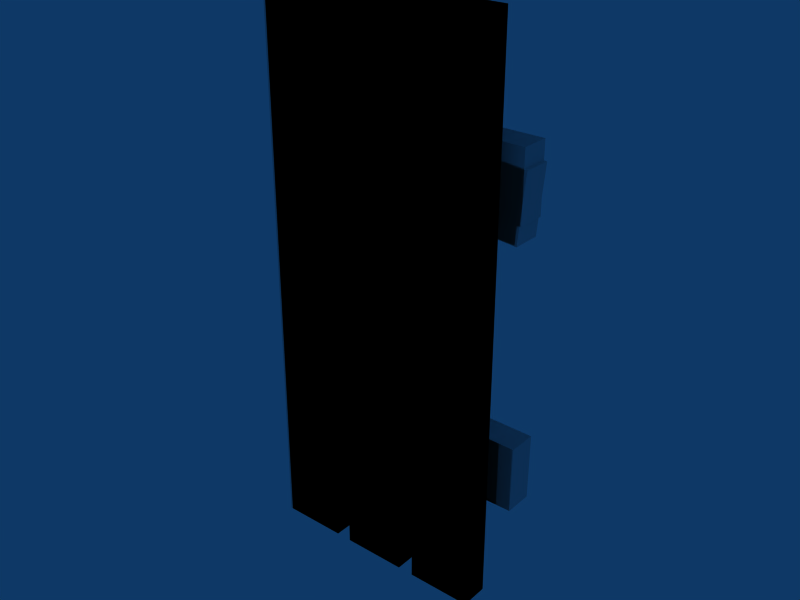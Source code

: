 # Source: PlankWall2_2x1.blend  (saved by Blender 2.48.1; exported with 4.5.12 LTS)
import bpy
from mathutils import Matrix  # noqa: F401  (used for matrix-valued properties, if any)

bpy.ops.wm.read_factory_settings(use_empty=True)
scene = bpy.context.scene
scene.name = 'Scene'

# ---- collections
col_collection_1 = bpy.data.collections.new('Collection 1'); scene.collection.children.link(col_collection_1)

# ---- materials (node trees are filled in below, after node groups)
mat_plankwall = bpy.data.materials.new('PlankWall')
mat_plankwall.alpha_threshold = 0.0
mat_plankwall.roughness = 0.5
mat_plankwall.line_color = (0.0, 0.0, 0.0, 1.0)

# ---- material node trees

# ---- world
world_world = bpy.data.worlds.new('World'); scene.world = world_world
world_world.color = (0.05656, 0.2208, 0.4)
world_world.use_sun_shadow = False
world_world.sun_shadow_jitter_overblur = 0.0
world_world.cycles.sampling_method = 'MANUAL'
world_world.cycles.sample_map_resolution = 256

# ---- meshes
me_cube_016 = bpy.data.meshes.new('Cube.016')
me_cube_016.from_pydata([(-0.4451, -7.823e-08, -1.0), (-0.4451, -0.1, -1.0), (-0.4451, -0.1, 1.0), (-0.4451, 4.843e-08, 1.0), (-0.2109, -8.568e-08, -1.0), (-0.2109, -0.1, -1.0), (-0.2109, -0.1, 1.0), (-0.2109, -1.863e-08, 1.0), (-0.439, 0.1, 0.6307), (-0.439, -1.081e-08, 0.6307), (0.4634, -2.377e-08, 0.5529), (0.4634, 0.1, 0.5529), (-0.4619, 0.1, 0.3918), (-0.4619, -1.077e-08, 0.3918), (0.4406, 3.588e-08, 0.3139), (0.4406, 0.1, 0.3139), (0.4126, 0.1, -0.62), (0.4126, -1.118e-08, -0.62), (-0.45, -1.118e-08, -0.62), (-0.45, 0.1, -0.62), (0.4126, 0.1, -0.38), (0.4126, -7.078e-08, -0.38), (-0.45, -1.118e-08, -0.38), (-0.45, 0.1, -0.38), (0.0818, -1.863e-08, 1.0), (0.0818, -0.1, 1.0), (0.0818, -0.1, -1.0), (0.0818, -8.568e-08, -1.0), (-0.1524, 4.843e-08, 1.0), (-0.1524, -0.1, 1.0), (-0.1524, -0.1, -1.0), (-0.1524, -7.823e-08, -1.0), (0.3745, -1.863e-08, 1.0), (0.3745, -0.1, 1.0), (0.3745, -0.1, -0.7672), (0.3745, -8.568e-08, -0.7672), (0.1403, 4.843e-08, 1.0), (0.1403, -0.1, 1.0), (0.1403, -0.1, -0.7936), (0.1403, -7.823e-08, -0.7936), (0.0818, -4.098e-08, 0.3333), (0.0818, -6.333e-08, -0.1716), (0.0818, -0.1, 0.3333), (0.0818, -0.1, -0.1716), (-0.1524, 6.209e-09, 0.3333), (-0.1524, -3.601e-08, -0.3333), (-0.1524, -0.1, 0.3333), (-0.1524, -0.1, -0.3333), (-0.0665, -0.1, 0.2567), (-0.06366, -1.942e-08, 0.2738), (0.2574, -8.196e-08, -0.8199), (0.2574, -0.1, -0.8199)], [], [(0, 1, 2, 3), (4, 7, 6, 5), (0, 4, 5, 1), (1, 5, 6, 2), (2, 6, 7, 3), (4, 0, 3, 7), (11, 15, 12, 8), (13, 9, 8, 12), (14, 10, 9, 13), (15, 11, 10, 14), (11, 8, 9, 10), (15, 14, 13, 12), (16, 17, 18, 19), (20, 23, 22, 21), (16, 20, 21, 17), (17, 21, 22, 18), (18, 22, 23, 19), (20, 16, 19, 23), (29, 25, 24, 28), (31, 27, 26, 30), (37, 33, 32, 36), (35, 32, 33, 34), (39, 38, 37, 36), (31, 45, 41, 27), (26, 43, 47, 30), (27, 41, 43, 26), (40, 24, 25, 42), (30, 47, 45, 31), (46, 29, 28, 44), (45, 47, 43, 41), (48, 25, 29), (46, 48, 29), (48, 42, 25), (42, 48, 40), (48, 46, 44), (49, 28, 24), (40, 49, 24), (49, 44, 28), (44, 49, 48), (49, 40, 48), (50, 36, 32), (35, 50, 32), (50, 39, 36), (39, 50, 38), (50, 35, 34), (51, 33, 37), (38, 51, 37), (51, 34, 33), (34, 51, 50), (51, 38, 50)])
_uv = me_cube_016.uv_layers.new(name='PlankWall')
_uv.uv.foreach_set('vector', [0.1178, 0.05391, 0.2804, 0.05391, 0.2804, 0.9545, 0.1178, 0.9545, 0.6005, 0.05391, 0.6005, 0.9545, 0.4389, 0.9545, 0.4389, 0.05391, 0.1178, 0.05391, 0.003092, 0.05391, 0.003794, 0.002849, 0.1185, 0.002849, 0.2804, 0.05391, 0.4389, 0.05391, 0.4389, 0.9545, 0.2804, 0.9545, 0.1171, 0.9991, 0.002391, 0.9991, 0.003092, 0.9545, 0.1178, 0.9545, 0.003092, 0.05391, 0.1178, 0.05391, 0.1178, 0.9545, 0.003092, 0.9545, 0.6005, 0.05391, 0.7596, 0.05391, 0.7596, 0.4896, 0.6005, 0.4896, 0.7596, 0.9991, 0.6005, 0.9991, 0.6005, 0.9545, 0.7596, 0.9545, 0.2804, 0.05391, 0.4389, 0.05391, 0.4389, 0.4896, 0.2804, 0.4896, 0.7596, 0.05391, 0.6005, 0.05391, 0.6005, 0.002849, 0.7596, 0.002849, 0.6005, 0.05391, 0.6005, 0.9545, 0.4389, 0.9545, 0.4389, 0.05391, 0.7596, 0.05391, 0.919, 0.05391, 0.919, 0.9545, 0.7596, 0.9545, 0.7596, 0.05391, 0.919, 0.05391, 0.919, 0.9545, 0.7596, 0.9545, 0.6005, 0.05391, 0.6005, 0.9545, 0.4389, 0.9545, 0.4389, 0.05391, 0.7596, 0.05391, 0.6005, 0.05391, 0.6005, 0.002849, 0.7596, 0.002849, 0.2804, 0.05391, 0.4389, 0.05391, 0.4389, 0.4896, 0.2804, 0.4896, 0.7596, 0.9991, 0.6005, 0.9991, 0.6005, 0.9545, 0.7596, 0.9545, 0.6005, 0.05391, 0.7596, 0.05391, 0.7596, 0.4896, 0.6005, 0.4896, 0.7596, 0.9991, 0.6005, 0.9991, 0.6005, 0.9545, 0.7596, 0.9545, 0.7596, 0.05391, 0.6005, 0.05391, 0.6005, 0.002849, 0.7596, 0.002849, 0.7596, 0.9991, 0.6005, 0.9991, 0.6005, 0.9545, 0.7596, 0.9545, 0.5999, 0.05391, 0.5999, 0.9545, 0.7591, 0.9545, 0.7591, 0.05391, 0.7596, 0.05391, 0.919, 0.05391, 0.919, 0.9545, 0.7596, 0.9545, 0.7596, 0.05391, 0.7596, 0.3541, 0.6005, 0.3541, 0.6005, 0.05391, 0.7591, 0.05391, 0.7591, 0.3541, 0.919, 0.3541, 0.919, 0.05391, 0.5999, 0.05391, 0.5999, 0.3541, 0.7591, 0.3541, 0.7591, 0.05391, 0.5999, 0.6543, 0.5999, 0.9545, 0.7591, 0.9545, 0.7591, 0.6543, 0.919, 0.05391, 0.919, 0.3541, 0.7596, 0.3541, 0.7596, 0.05391, 0.919, 0.6543, 0.919, 0.9545, 0.7596, 0.9545, 0.7596, 0.6543, 0.2853, 0.5083, 0.2853, 0.4636, 0.3899, 0.4636, 0.3899, 0.5083, 0.839, 0.6543, 0.7591, 0.9545, 0.919, 0.9545, 0.919, 0.6543, 0.839, 0.6543, 0.919, 0.9545, 0.839, 0.6543, 0.7591, 0.6543, 0.7591, 0.9545, 0.3899, 0.4636, 0.3237, 0.4636, 0.3899, 0.5083, 0.3237, 0.4636, 0.2853, 0.4636, 0.2853, 0.5083, 0.6801, 0.6543, 0.7596, 0.9545, 0.6005, 0.9545, 0.6005, 0.6543, 0.6801, 0.6543, 0.6005, 0.9545, 0.6801, 0.6543, 0.7596, 0.6543, 0.7596, 0.9545, 0.2853, 0.5083, 0.3249, 0.5083, 0.3237, 0.4636, 0.3249, 0.5083, 0.3899, 0.5083, 0.3237, 0.4636, 0.6801, 0.05391, 0.7596, 0.9545, 0.6005, 0.9545, 0.6005, 0.05391, 0.6801, 0.05391, 0.6005, 0.9545, 0.6801, 0.05391, 0.7596, 0.05391, 0.7596, 0.9545, 0.7596, 0.05391, 0.6801, 0.05391, 0.7596, 0.002849, 0.6801, 0.05391, 0.6005, 0.05391, 0.6005, 0.002849, 0.839, 0.05391, 0.7591, 0.9545, 0.919, 0.9545, 0.919, 0.05391, 0.839, 0.05391, 0.919, 0.9545, 0.839, 0.05391, 0.7591, 0.05391, 0.7591, 0.9545, 0.6005, 0.002849, 0.6801, 0.002849, 0.6801, 0.05391, 0.6801, 0.002849, 0.7596, 0.002849, 0.6801, 0.05391])
me_cube_016.materials.append(mat_plankwall)
me_cube_016.use_remesh_preserve_volume = False
me_cube_016.use_remesh_preserve_attributes = False
me_cube_016.use_mirror_vertex_groups = False
me_cube_016.update()
me_cube_015 = bpy.data.meshes.new('Cube.015')
me_cube_015.from_pydata([(-1.0, 0.1, 0.12), (-1.0, -1.118e-08, 0.12), (-0.08251, -7.078e-08, 0.12), (-0.08251, 0.1, 0.12), (-1.0, 0.1, -0.12), (-1.0, -1.118e-08, -0.12), (-0.08251, -1.118e-08, -0.12), (-0.08251, 0.1, -0.12)], [], [(4, 0, 3, 7), (0, 4, 5, 1), (6, 2, 1, 5), (7, 3, 2, 6), (3, 0, 1, 2), (7, 6, 5, 4)])
_uv = me_cube_015.uv_layers.new(name='PlankWall')
_uv.uv.foreach_set('vector', [0.7596, 0.4657, 0.6005, 0.4657, 0.6005, 0.05391, 0.7596, 0.05391, 0.6005, 0.9545, 0.7596, 0.9545, 0.7596, 0.9991, 0.6005, 0.9991, 0.2804, 0.05391, 0.4389, 0.05391, 0.4389, 0.4657, 0.2804, 0.4657, 0.7596, 0.05391, 0.6005, 0.05391, 0.6005, 0.002849, 0.7596, 0.002849, 0.6005, 0.05391, 0.6005, 0.9545, 0.4389, 0.9545, 0.4389, 0.05391, 0.7596, 0.05391, 0.919, 0.05391, 0.919, 0.9545, 0.7596, 0.9545])
me_cube_015.materials.append(mat_plankwall)
me_cube_015.use_remesh_preserve_volume = False
me_cube_015.use_remesh_preserve_attributes = False
me_cube_015.use_mirror_vertex_groups = False
me_cube_015.update()
me_cube_014 = bpy.data.meshes.new('Cube.014')
me_cube_014.from_pydata([(-1.0, 0.1, 0.12), (-1.0, -1.118e-08, 0.12), (-0.1047, -7.078e-08, 0.12), (-0.1047, 0.1, 0.12), (-1.0, 0.1, -0.12), (-1.0, -1.118e-08, -0.12), (-0.1047, -1.118e-08, -0.12), (-0.1047, 0.1, -0.12)], [], [(4, 0, 3, 7), (0, 4, 5, 1), (6, 2, 1, 5), (7, 3, 2, 6), (3, 0, 1, 2), (7, 6, 5, 4)])
_uv = me_cube_014.uv_layers.new(name='PlankWall')
_uv.uv.foreach_set('vector', [0.7596, 0.9545, 0.6005, 0.9545, 0.6005, 0.5933, 0.7596, 0.5933, 0.6005, 0.9545, 0.7596, 0.9545, 0.7596, 0.9991, 0.6005, 0.9991, 0.2804, 0.5933, 0.4389, 0.5933, 0.4389, 0.9545, 0.2804, 0.9545, 0.7596, 0.05391, 0.6005, 0.05391, 0.6005, 0.002849, 0.7596, 0.002849, 0.6005, 0.05391, 0.6005, 0.9545, 0.4389, 0.9545, 0.4389, 0.05391, 0.7596, 0.05391, 0.919, 0.05391, 0.919, 0.9545, 0.7596, 0.9545])
me_cube_014.materials.append(mat_plankwall)
me_cube_014.use_remesh_preserve_volume = False
me_cube_014.use_remesh_preserve_attributes = False
me_cube_014.use_mirror_vertex_groups = False
me_cube_014.update()
me_cube_013 = bpy.data.meshes.new('Cube.013')
me_cube_013.from_pydata([(0.1318, -1.863e-08, 1.0), (0.1318, -0.1, 1.0), (0.1318, -0.1, -1.0), (0.1318, -8.568e-08, -1.0), (-0.1024, 4.843e-08, 1.0), (-0.1024, -0.1, 1.0), (-0.1024, -0.1, -1.0), (-0.1024, -7.823e-08, -1.0)], [], [(4, 0, 3, 7), (0, 4, 5, 1), (6, 2, 1, 5), (7, 3, 2, 6), (3, 0, 1, 2), (7, 6, 5, 4)])
_uv = me_cube_013.uv_layers.new(name='PlankWall')
_uv.uv.foreach_set('vector', [0.7596, 0.9545, 0.6005, 0.9545, 0.6005, 0.05391, 0.7596, 0.05391, 0.6005, 0.9545, 0.7596, 0.9545, 0.7596, 0.9991, 0.6005, 0.9991, 0.919, 0.05391, 0.7591, 0.05391, 0.7591, 0.9545, 0.919, 0.9545, 0.7596, 0.05391, 0.6005, 0.05391, 0.6005, 0.002849, 0.7596, 0.002849, 0.5999, 0.05391, 0.5999, 0.9545, 0.7591, 0.9545, 0.7591, 0.05391, 0.7596, 0.05391, 0.919, 0.05391, 0.919, 0.9545, 0.7596, 0.9545])
me_cube_013.materials.append(mat_plankwall)
me_cube_013.use_remesh_preserve_volume = False
me_cube_013.use_remesh_preserve_attributes = False
me_cube_013.use_mirror_vertex_groups = False
me_cube_013.update()
me_cube_012 = bpy.data.meshes.new('Cube.012')
me_cube_012.from_pydata([(0.1318, -1.863e-08, 1.0), (0.1318, -0.1, 1.0), (0.1318, -0.1, -1.0), (0.1318, -8.568e-08, -1.0), (-0.1024, 4.843e-08, 1.0), (-0.1024, -0.1, 1.0), (-0.1024, -0.1, -1.0), (-0.1024, -7.823e-08, -1.0)], [], [(4, 0, 3, 7), (0, 4, 5, 1), (6, 2, 1, 5), (7, 3, 2, 6), (3, 0, 1, 2), (7, 6, 5, 4)])
_uv = me_cube_012.uv_layers.new(name='PlankWall')
_uv.uv.foreach_set('vector', [0.7596, 0.9545, 0.6005, 0.9545, 0.6005, 0.05391, 0.7596, 0.05391, 0.6005, 0.9545, 0.7596, 0.9545, 0.7596, 0.9991, 0.6005, 0.9991, 0.919, 0.05391, 0.7591, 0.05391, 0.7591, 0.9545, 0.919, 0.9545, 0.7596, 0.05391, 0.6005, 0.05391, 0.6005, 0.002849, 0.7596, 0.002849, 0.5999, 0.05391, 0.5999, 0.9545, 0.7591, 0.9545, 0.7591, 0.05391, 0.7596, 0.05391, 0.919, 0.05391, 0.919, 0.9545, 0.7596, 0.9545])
me_cube_012.materials.append(mat_plankwall)
me_cube_012.use_remesh_preserve_volume = False
me_cube_012.use_remesh_preserve_attributes = False
me_cube_012.use_mirror_vertex_groups = False
me_cube_012.update()
me_cube_011 = bpy.data.meshes.new('Cube.011')
me_cube_011.from_pydata([(0.1245, -1.863e-08, 1.0), (0.1245, -0.1, 1.0), (0.1245, -0.1, -1.0), (0.1245, -8.568e-08, -1.0), (-0.1097, 4.843e-08, 1.0), (-0.1097, -0.1, 1.0), (-0.1097, -0.1, -1.0), (-0.1097, -7.823e-08, -1.0)], [], [(4, 0, 3, 7), (0, 4, 5, 1), (6, 2, 1, 5), (7, 3, 2, 6), (3, 0, 1, 2), (7, 6, 5, 4)])
_uv = me_cube_011.uv_layers.new(name='PlankWall')
_uv.uv.foreach_set('vector', [0.7596, 0.9545, 0.6005, 0.9545, 0.6005, 0.05391, 0.7596, 0.05391, 0.6005, 0.9545, 0.7596, 0.9545, 0.7596, 0.9991, 0.6005, 0.9991, 0.919, 0.05391, 0.7591, 0.05391, 0.7591, 0.9545, 0.919, 0.9545, 0.7596, 0.05391, 0.6005, 0.05391, 0.6005, 0.002849, 0.7596, 0.002849, 0.5999, 0.05391, 0.5999, 0.9545, 0.7591, 0.9545, 0.7591, 0.05391, 0.7596, 0.05391, 0.919, 0.05391, 0.919, 0.9545, 0.7596, 0.9545])
me_cube_011.materials.append(mat_plankwall)
me_cube_011.use_remesh_preserve_volume = False
me_cube_011.use_remesh_preserve_attributes = False
me_cube_011.use_mirror_vertex_groups = False
me_cube_011.update()
me_cube_001 = bpy.data.meshes.new('Cube.001')
me_cube_001.from_pydata([(-0.4451, -7.823e-08, -1.0), (-0.4451, -0.1, -1.0), (-0.4451, -0.1, 1.0), (-0.4451, 4.843e-08, 1.0), (-0.2109, -8.568e-08, -1.0), (-0.2109, -0.1, -1.0), (-0.2109, -0.1, 1.0), (-0.2109, -1.863e-08, 1.0), (-0.45, 0.1, 0.62), (-0.45, -1.118e-08, 0.62), (0.4527, -7.078e-08, 0.62), (0.4527, 0.1, 0.62), (-0.45, 0.1, 0.38), (-0.45, -1.118e-08, 0.38), (0.4527, -1.118e-08, 0.38), (0.4527, 0.1, 0.38), (0.4638, 0.1, -0.62), (0.4638, -1.118e-08, -0.62), (-0.45, -1.118e-08, -0.62), (-0.45, 0.1, -0.62), (0.4638, 0.1, -0.38), (0.4638, -7.078e-08, -0.38), (-0.45, -1.118e-08, -0.38), (-0.45, 0.1, -0.38), (0.0818, -1.863e-08, 1.0), (0.0818, -0.1, 1.0), (0.0818, -0.1, -1.0), (0.0818, -8.568e-08, -1.0), (-0.1524, 4.843e-08, 1.0), (-0.1524, -0.1, 1.0), (-0.1524, -0.1, -1.0), (-0.1524, -7.823e-08, -1.0), (0.3745, -1.863e-08, 1.0), (0.3745, -0.1, 1.0), (0.3745, -0.1, -1.0), (0.3745, -8.568e-08, -1.0), (0.1403, 4.843e-08, 1.0), (0.1403, -0.1, 1.0), (0.1403, -0.1, -1.0), (0.1403, -7.823e-08, -1.0)], [], [(0, 1, 2, 3), (4, 7, 6, 5), (0, 4, 5, 1), (1, 5, 6, 2), (2, 6, 7, 3), (4, 0, 3, 7), (11, 15, 12, 8), (13, 9, 8, 12), (14, 10, 9, 13), (15, 11, 10, 14), (11, 8, 9, 10), (15, 14, 13, 12), (16, 17, 18, 19), (20, 23, 22, 21), (16, 20, 21, 17), (17, 21, 22, 18), (18, 22, 23, 19), (20, 16, 19, 23), (27, 31, 28, 24), (29, 25, 24, 28), (30, 26, 25, 29), (31, 27, 26, 30), (27, 24, 25, 26), (31, 30, 29, 28), (35, 39, 36, 32), (37, 33, 32, 36), (38, 34, 33, 37), (39, 35, 34, 38), (35, 32, 33, 34), (39, 38, 37, 36)])
_uv = me_cube_001.uv_layers.new(name='PlankWall')
_uv.uv.foreach_set('vector', [0.1178, 0.05391, 0.2804, 0.05391, 0.2804, 0.9545, 0.1178, 0.9545, 0.6005, 0.05391, 0.6005, 0.9545, 0.4389, 0.9545, 0.4389, 0.05391, 0.1178, 0.05391, 0.003092, 0.05391, 0.003794, 0.002849, 0.1185, 0.002849, 0.2804, 0.05391, 0.4389, 0.05391, 0.4389, 0.9545, 0.2804, 0.9545, 0.1171, 0.9991, 0.002391, 0.9991, 0.003092, 0.9545, 0.1178, 0.9545, 0.003092, 0.05391, 0.1178, 0.05391, 0.1178, 0.9545, 0.003092, 0.9545, 0.6005, 0.05391, 0.7596, 0.05391, 0.7596, 0.4419, 0.6005, 0.4419, 0.7596, 0.9991, 0.6005, 0.9991, 0.6005, 0.9545, 0.7596, 0.9545, 0.2804, 0.05391, 0.4389, 0.05391, 0.4389, 0.4419, 0.2804, 0.4419, 0.7596, 0.05391, 0.6005, 0.05391, 0.6005, 0.002849, 0.7596, 0.002849, 0.6005, 0.05391, 0.6005, 0.9545, 0.4389, 0.9545, 0.4389, 0.05391, 0.7596, 0.05391, 0.919, 0.05391, 0.919, 0.9545, 0.7596, 0.9545, 0.7596, 0.05391, 0.919, 0.05391, 0.919, 0.9545, 0.7596, 0.9545, 0.6005, 0.05391, 0.6005, 0.9545, 0.4389, 0.9545, 0.4389, 0.05391, 0.7596, 0.05391, 0.6005, 0.05391, 0.6005, 0.002849, 0.7596, 0.002849, 0.2804, 0.05391, 0.4389, 0.05391, 0.4389, 0.4419, 0.2804, 0.4419, 0.7596, 0.9991, 0.6005, 0.9991, 0.6005, 0.9545, 0.7596, 0.9545, 0.6005, 0.05391, 0.7596, 0.05391, 0.7596, 0.4419, 0.6005, 0.4419, 0.6005, 0.05391, 0.7596, 0.05391, 0.7596, 0.9545, 0.6005, 0.9545, 0.7596, 0.9991, 0.6005, 0.9991, 0.6005, 0.9545, 0.7596, 0.9545, 0.919, 0.05391, 0.7591, 0.05391, 0.7591, 0.9545, 0.919, 0.9545, 0.7596, 0.05391, 0.6005, 0.05391, 0.6005, 0.002849, 0.7596, 0.002849, 0.5999, 0.05391, 0.5999, 0.9545, 0.7591, 0.9545, 0.7591, 0.05391, 0.7596, 0.05391, 0.919, 0.05391, 0.919, 0.9545, 0.7596, 0.9545, 0.6005, 0.05391, 0.7596, 0.05391, 0.7596, 0.9545, 0.6005, 0.9545, 0.7596, 0.9991, 0.6005, 0.9991, 0.6005, 0.9545, 0.7596, 0.9545, 0.919, 0.05391, 0.7591, 0.05391, 0.7591, 0.9545, 0.919, 0.9545, 0.7596, 0.05391, 0.6005, 0.05391, 0.6005, 0.002849, 0.7596, 0.002849, 0.5999, 0.05391, 0.5999, 0.9545, 0.7591, 0.9545, 0.7591, 0.05391, 0.7596, 0.05391, 0.919, 0.05391, 0.919, 0.9545, 0.7596, 0.9545])
me_cube_001.materials.append(mat_plankwall)
me_cube_001.use_remesh_preserve_volume = False
me_cube_001.use_remesh_preserve_attributes = False
me_cube_001.use_mirror_vertex_groups = False
me_cube_001.update()

# ---- objects
ob_plankwalldmg = bpy.data.objects.new('PlankWallDmg', me_cube_016)
ob_plank2h = bpy.data.objects.new('Plank2h', me_cube_015)
ob_plank1h = bpy.data.objects.new('Plank1h', me_cube_014)
ob_plank1 = bpy.data.objects.new('Plank1', me_cube_013)
ob_plank2 = bpy.data.objects.new('Plank2', me_cube_012)
ob_plank3 = bpy.data.objects.new('Plank3', me_cube_011)
ob_plankwall = bpy.data.objects.new('PlankWall', me_cube_001)

# ---- transforms, parenting, visibility, modifiers, constraints
ob_plankwalldmg.location = (0.0, 0.0, 0.0)
ob_plankwalldmg.lock_rotations_4d = False
ob_plankwalldmg.empty_display_type = 'ARROWS'
ob_plankwalldmg.lineart.crease_threshold = 0.0
ob_plank2h.location = (0.55, 0.0, -0.5)
ob_plank2h.rotation_euler = (-2.071e-11, 0.009374, -4.42e-09)
ob_plank2h.lock_rotations_4d = False
ob_plank2h.empty_display_type = 'ARROWS'
ob_plank2h.lineart.crease_threshold = 0.0
ob_plank1h.location = (0.5468, -3.344e-08, 0.4291)
ob_plank1h.rotation_euler = (-1.527e-09, 0.08037, -3.798e-08)
ob_plank1h.lock_rotations_4d = False
ob_plank1h.empty_display_type = 'ARROWS'
ob_plank1h.lineart.crease_threshold = 0.0
ob_plank1.location = (-0.35, 0.0, 0.0)
ob_plank1.lock_rotations_4d = False
ob_plank1.empty_display_type = 'ARROWS'
ob_plank1.lineart.crease_threshold = 0.0
ob_plank2.location = (-0.05, 0.0, 0.0)
ob_plank2.lock_rotations_4d = False
ob_plank2.empty_display_type = 'ARROWS'
ob_plank2.lineart.crease_threshold = 0.0
ob_plank3.location = (0.25, 0.0, 0.0)
ob_plank3.lock_rotations_4d = False
ob_plank3.empty_display_type = 'ARROWS'
ob_plank3.lineart.crease_threshold = 0.0
ob_plankwall.location = (0.0, 0.0, 0.0)
ob_plankwall.lock_rotations_4d = False
ob_plankwall.empty_display_type = 'ARROWS'
ob_plankwall.lineart.crease_threshold = 0.0

# ---- collection membership
col_collection_1.objects.link(ob_plankwalldmg)
col_collection_1.objects.link(ob_plank2h)
col_collection_1.objects.link(ob_plank1h)
col_collection_1.objects.link(ob_plank1)
col_collection_1.objects.link(ob_plank2)
col_collection_1.objects.link(ob_plank3)
col_collection_1.objects.link(ob_plankwall)

# ---- scene / render settings (as saved in the file)
scene.frame_start = 1; scene.frame_end = 250; scene.frame_set(1)
scene.render.engine = 'BLENDER_EEVEE_NEXT'
scene.render.image_settings.file_format = 'JPEG'
scene.render.image_settings.color_mode = 'RGB'
scene.render.image_settings.compression = 90
scene.render.resolution_x = 800
scene.render.resolution_y = 600
scene.render.pixel_aspect_x = 100.0
scene.render.pixel_aspect_y = 100.0
scene.render.fps = 25
scene.render.dither_intensity = 0.0
scene.render.use_compositing = False
scene.render.use_sequencer = False
scene.render.bake_margin = 2
scene.render.bake_bias = 0.0
scene.render.use_stamp_time = False
scene.render.use_stamp_date = False
scene.render.use_stamp_frame = False
scene.render.use_stamp_camera = False
scene.render.use_stamp_scene = False
scene.render.use_stamp_filename = False
scene.render.use_stamp_render_time = False
scene.render.stamp_font_size = 0
scene.cycles.use_denoising = False
scene.cycles.samples = 10
scene.cycles.sampling_pattern = 'TABULATED_SOBOL'
scene.cycles.light_sampling_threshold = 0.0
scene.cycles.use_adaptive_sampling = False
scene.cycles.use_light_tree = False
scene.cycles.blur_glossy = 0.0
scene.cycles.volume_bounces = 1
scene.cycles.pixel_filter_type = 'GAUSSIAN'
scene.cycles.sample_clamp_indirect = 0.0
scene.view_settings.view_transform = 'Raw'
bpy.context.view_layer.update()

# ---- added for rendering (the .blend has no active camera): camera
cam_auto = bpy.data.cameras.new('AutoCamera')
cam_auto.lens = 50.0
cam_auto.sensor_width = 36.0
cam_auto.clip_end = 1000.0
ob_auto_camera = bpy.data.objects.new('AutoCamera', cam_auto)
scene.collection.objects.link(ob_auto_camera)
ob_auto_camera.location = (2.05266, -2.45917, 1.63945)
ob_auto_camera.rotation_euler = (1.09748, -7.21219e-08, 0.694738)
scene.camera = ob_auto_camera
bpy.context.view_layer.update()
